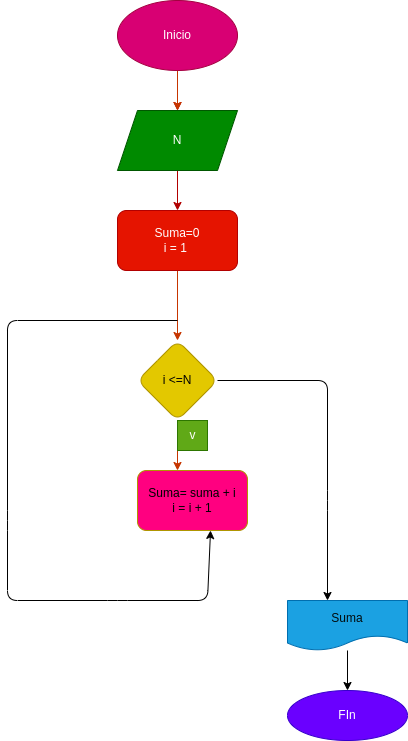

The diagram above was exported from draw.io. Its source (the exported page's mxGraphModel, read from the mxfile embedded in the PNG):
<mxGraphModel dx="320" dy="411" grid="1" gridSize="10" guides="1" tooltips="1" connect="1" arrows="1" fold="1" page="1" pageScale="1" pageWidth="827" pageHeight="1169" math="0" shadow="0">
  <root>
    <mxCell id="0" />
    <mxCell id="1" parent="0" />
    <mxCell id="4" value="" style="edgeStyle=none;html=1;fillColor=#e51400;strokeColor=#B20000;" edge="1" parent="1" source="2">
      <mxGeometry relative="1" as="geometry">
        <mxPoint x="210" y="150" as="targetPoint" />
      </mxGeometry>
    </mxCell>
    <mxCell id="5" value="" style="edgeStyle=none;html=1;fillColor=#fa6800;strokeColor=#C73500;" edge="1" parent="1" source="2" target="3">
      <mxGeometry relative="1" as="geometry" />
    </mxCell>
    <mxCell id="2" value="Inicio" style="ellipse;whiteSpace=wrap;html=1;fillColor=#d80073;fontColor=#ffffff;strokeColor=#A50040;" vertex="1" parent="1">
      <mxGeometry x="150" y="40" width="120" height="70" as="geometry" />
    </mxCell>
    <mxCell id="7" value="" style="edgeStyle=none;html=1;fillColor=#e51400;strokeColor=#B20000;" edge="1" parent="1" source="3">
      <mxGeometry relative="1" as="geometry">
        <mxPoint x="210" y="250" as="targetPoint" />
      </mxGeometry>
    </mxCell>
    <mxCell id="3" value="N" style="shape=parallelogram;perimeter=parallelogramPerimeter;whiteSpace=wrap;html=1;fixedSize=1;fillColor=#008a00;fontColor=#ffffff;strokeColor=#005700;" vertex="1" parent="1">
      <mxGeometry x="150" y="150" width="120" height="60" as="geometry" />
    </mxCell>
    <mxCell id="10" value="" style="edgeStyle=none;html=1;fillColor=#fa6800;strokeColor=#C73500;" edge="1" parent="1" source="6" target="9">
      <mxGeometry relative="1" as="geometry" />
    </mxCell>
    <mxCell id="6" value="Suma=0&lt;br&gt;i = 1&amp;nbsp;" style="rounded=1;whiteSpace=wrap;html=1;fillColor=#e51400;strokeColor=#B20000;fontColor=#ffffff;" vertex="1" parent="1">
      <mxGeometry x="150" y="250" width="120" height="60" as="geometry" />
    </mxCell>
    <mxCell id="12" value="" style="edgeStyle=none;html=1;fillColor=#fa6800;strokeColor=#C73500;" edge="1" parent="1" source="9">
      <mxGeometry relative="1" as="geometry">
        <mxPoint x="210" y="510" as="targetPoint" />
      </mxGeometry>
    </mxCell>
    <mxCell id="9" value="i &amp;lt;=N" style="rhombus;whiteSpace=wrap;html=1;fillColor=#e3c800;strokeColor=#B09500;fontColor=#000000;rounded=1;" vertex="1" parent="1">
      <mxGeometry x="170" y="380" width="80" height="80" as="geometry" />
    </mxCell>
    <mxCell id="11" value="Suma= suma + i&lt;br&gt;i = i + 1" style="whiteSpace=wrap;html=1;fillColor=#FF0080;strokeColor=#B09500;fontColor=#000000;rounded=1;" vertex="1" parent="1">
      <mxGeometry x="170" y="510" width="110" height="60" as="geometry" />
    </mxCell>
    <mxCell id="13" value="" style="endArrow=classic;html=1;exitX=1;exitY=0.5;exitDx=0;exitDy=0;" edge="1" parent="1" source="9">
      <mxGeometry width="50" height="50" relative="1" as="geometry">
        <mxPoint x="140" y="520" as="sourcePoint" />
        <mxPoint x="360" y="640" as="targetPoint" />
        <Array as="points">
          <mxPoint x="360" y="420" />
          <mxPoint x="360" y="540" />
        </Array>
      </mxGeometry>
    </mxCell>
    <mxCell id="16" value="" style="edgeStyle=none;html=1;fontColor=#010c0e;" edge="1" parent="1" source="14" target="15">
      <mxGeometry relative="1" as="geometry" />
    </mxCell>
    <mxCell id="14" value="&lt;font color=&quot;#010c0e&quot;&gt;Suma&lt;/font&gt;" style="shape=document;whiteSpace=wrap;html=1;boundedLbl=1;fillColor=#1ba1e2;fontColor=#ffffff;strokeColor=#006EAF;" vertex="1" parent="1">
      <mxGeometry x="320" y="640" width="120" height="50" as="geometry" />
    </mxCell>
    <mxCell id="15" value="FIn" style="ellipse;whiteSpace=wrap;html=1;fontColor=#ffffff;fillColor=#6a00ff;strokeColor=#3700CC;" vertex="1" parent="1">
      <mxGeometry x="320" y="730" width="120" height="50" as="geometry" />
    </mxCell>
    <mxCell id="18" value="" style="endArrow=classic;html=1;fontColor=#010c0e;entryX=0.664;entryY=1;entryDx=0;entryDy=0;entryPerimeter=0;" edge="1" parent="1" target="11">
      <mxGeometry width="50" height="50" relative="1" as="geometry">
        <mxPoint x="210" y="360" as="sourcePoint" />
        <mxPoint x="290" y="520" as="targetPoint" />
        <Array as="points">
          <mxPoint x="40" y="360" />
          <mxPoint x="40" y="560" />
          <mxPoint x="40" y="640" />
          <mxPoint x="150" y="640" />
          <mxPoint x="240" y="640" />
        </Array>
      </mxGeometry>
    </mxCell>
    <mxCell id="19" value="v" style="text;html=1;align=center;verticalAlign=middle;resizable=0;points=[];autosize=1;strokeColor=#2D7600;fillColor=#60a917;fontColor=#ffffff;" vertex="1" parent="1">
      <mxGeometry x="210" y="460" width="30" height="30" as="geometry" />
    </mxCell>
  </root>
</mxGraphModel>